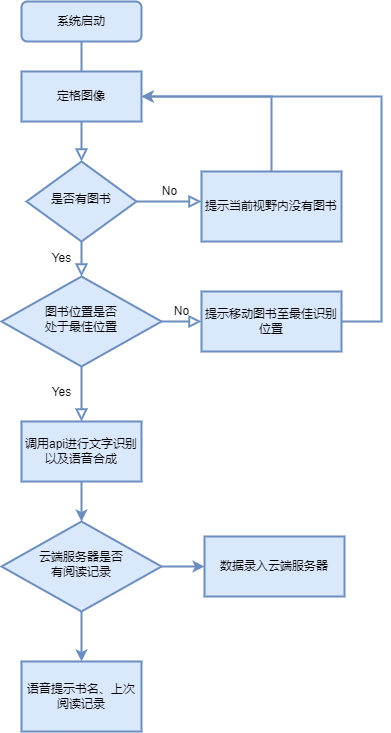

The diagram above was exported from draw.io. Its source (the exported page's mxGraphModel, read from the mxfile embedded in the PNG):
<mxGraphModel dx="1483" dy="781" grid="1" gridSize="10" guides="1" tooltips="1" connect="1" arrows="1" fold="1" page="1" pageScale="1" pageWidth="827" pageHeight="1169" math="0" shadow="0">
  <root>
    <mxCell id="WIyWlLk6GJQsqaUBKTNV-0" />
    <mxCell id="WIyWlLk6GJQsqaUBKTNV-1" parent="WIyWlLk6GJQsqaUBKTNV-0" />
    <mxCell id="WIyWlLk6GJQsqaUBKTNV-2" value="" style="rounded=0;html=1;jettySize=auto;orthogonalLoop=1;fontSize=11;endArrow=block;endFill=0;endSize=8;strokeWidth=2;shadow=0;labelBackgroundColor=none;edgeStyle=orthogonalEdgeStyle;startArrow=none;fillColor=#dae8fc;strokeColor=#6c8ebf;" parent="WIyWlLk6GJQsqaUBKTNV-1" source="LGOzDh5yoyuiN_9vabjJ-0" target="WIyWlLk6GJQsqaUBKTNV-6" edge="1">
      <mxGeometry relative="1" as="geometry" />
    </mxCell>
    <mxCell id="WIyWlLk6GJQsqaUBKTNV-3" value="系统启动" style="rounded=1;whiteSpace=wrap;html=1;fontSize=12;glass=0;strokeWidth=2;shadow=0;fillColor=#dae8fc;strokeColor=#6c8ebf;" parent="WIyWlLk6GJQsqaUBKTNV-1" vertex="1">
      <mxGeometry x="160" y="60" width="120" height="40" as="geometry" />
    </mxCell>
    <mxCell id="WIyWlLk6GJQsqaUBKTNV-4" value="Yes" style="rounded=0;html=1;jettySize=auto;orthogonalLoop=1;fontSize=11;endArrow=block;endFill=0;endSize=8;strokeWidth=2;shadow=0;labelBackgroundColor=none;edgeStyle=orthogonalEdgeStyle;fillColor=#dae8fc;strokeColor=#6c8ebf;" parent="WIyWlLk6GJQsqaUBKTNV-1" source="WIyWlLk6GJQsqaUBKTNV-6" target="WIyWlLk6GJQsqaUBKTNV-10" edge="1">
      <mxGeometry y="20" relative="1" as="geometry">
        <mxPoint as="offset" />
      </mxGeometry>
    </mxCell>
    <mxCell id="WIyWlLk6GJQsqaUBKTNV-5" value="No" style="edgeStyle=orthogonalEdgeStyle;rounded=0;html=1;jettySize=auto;orthogonalLoop=1;fontSize=11;endArrow=block;endFill=0;endSize=8;strokeWidth=2;shadow=0;labelBackgroundColor=none;fillColor=#dae8fc;strokeColor=#6c8ebf;" parent="WIyWlLk6GJQsqaUBKTNV-1" source="WIyWlLk6GJQsqaUBKTNV-6" edge="1">
      <mxGeometry y="10" relative="1" as="geometry">
        <mxPoint as="offset" />
        <mxPoint x="340" y="260" as="targetPoint" />
      </mxGeometry>
    </mxCell>
    <mxCell id="WIyWlLk6GJQsqaUBKTNV-6" value="是否有图书" style="rhombus;whiteSpace=wrap;html=1;shadow=0;fontFamily=Helvetica;fontSize=12;align=center;strokeWidth=2;spacing=6;spacingTop=-4;fillColor=#dae8fc;strokeColor=#6c8ebf;" parent="WIyWlLk6GJQsqaUBKTNV-1" vertex="1">
      <mxGeometry x="165" y="220" width="110" height="80" as="geometry" />
    </mxCell>
    <mxCell id="LGOzDh5yoyuiN_9vabjJ-5" value="" style="edgeStyle=orthogonalEdgeStyle;rounded=0;orthogonalLoop=1;jettySize=auto;html=1;entryX=1;entryY=0.5;entryDx=0;entryDy=0;strokeWidth=2;exitX=0.5;exitY=0;exitDx=0;exitDy=0;fillColor=#dae8fc;strokeColor=#6c8ebf;" parent="WIyWlLk6GJQsqaUBKTNV-1" source="6vnUHvp8IGAtt2fDuvRv-10" target="LGOzDh5yoyuiN_9vabjJ-0" edge="1">
      <mxGeometry relative="1" as="geometry">
        <mxPoint x="410" y="140" as="targetPoint" />
        <Array as="points">
          <mxPoint x="410" y="155" />
        </Array>
        <mxPoint x="410" y="225" as="sourcePoint" />
      </mxGeometry>
    </mxCell>
    <mxCell id="WIyWlLk6GJQsqaUBKTNV-8" value="Yes" style="rounded=0;html=1;jettySize=auto;orthogonalLoop=1;fontSize=11;endArrow=block;endFill=0;endSize=8;strokeWidth=2;shadow=0;labelBackgroundColor=none;edgeStyle=orthogonalEdgeStyle;fillColor=#dae8fc;strokeColor=#6c8ebf;entryX=0.5;entryY=0;entryDx=0;entryDy=0;" parent="WIyWlLk6GJQsqaUBKTNV-1" source="WIyWlLk6GJQsqaUBKTNV-10" target="6vnUHvp8IGAtt2fDuvRv-9" edge="1">
      <mxGeometry x="-0.0909" y="-20" relative="1" as="geometry">
        <mxPoint as="offset" />
        <mxPoint x="240" y="480" as="targetPoint" />
      </mxGeometry>
    </mxCell>
    <mxCell id="WIyWlLk6GJQsqaUBKTNV-9" value="No" style="edgeStyle=orthogonalEdgeStyle;rounded=0;html=1;jettySize=auto;orthogonalLoop=1;fontSize=11;endArrow=block;endFill=0;endSize=8;strokeWidth=2;shadow=0;labelBackgroundColor=none;fillColor=#dae8fc;strokeColor=#6c8ebf;" parent="WIyWlLk6GJQsqaUBKTNV-1" source="WIyWlLk6GJQsqaUBKTNV-10" edge="1">
      <mxGeometry y="10" relative="1" as="geometry">
        <mxPoint as="offset" />
        <mxPoint x="340" y="380" as="targetPoint" />
      </mxGeometry>
    </mxCell>
    <mxCell id="WIyWlLk6GJQsqaUBKTNV-10" value="图书位置是否&lt;br&gt;处于最佳位置" style="rhombus;whiteSpace=wrap;html=1;shadow=0;fontFamily=Helvetica;fontSize=12;align=center;strokeWidth=2;spacing=6;spacingTop=-4;fillColor=#dae8fc;strokeColor=#6c8ebf;" parent="WIyWlLk6GJQsqaUBKTNV-1" vertex="1">
      <mxGeometry x="140" y="335" width="160" height="90" as="geometry" />
    </mxCell>
    <mxCell id="LGOzDh5yoyuiN_9vabjJ-6" style="edgeStyle=orthogonalEdgeStyle;rounded=0;orthogonalLoop=1;jettySize=auto;html=1;exitX=1;exitY=0.5;exitDx=0;exitDy=0;entryX=1;entryY=0.5;entryDx=0;entryDy=0;strokeWidth=2;fillColor=#dae8fc;strokeColor=#6c8ebf;" parent="WIyWlLk6GJQsqaUBKTNV-1" source="6vnUHvp8IGAtt2fDuvRv-11" target="LGOzDh5yoyuiN_9vabjJ-0" edge="1">
      <mxGeometry relative="1" as="geometry">
        <mxPoint x="480" y="380" as="sourcePoint" />
        <Array as="points">
          <mxPoint x="520" y="380" />
          <mxPoint x="520" y="155" />
        </Array>
      </mxGeometry>
    </mxCell>
    <mxCell id="LGOzDh5yoyuiN_9vabjJ-0" value="定格图像" style="rounded=0;whiteSpace=wrap;html=1;fillColor=#dae8fc;strokeColor=#6c8ebf;strokeWidth=2;" parent="WIyWlLk6GJQsqaUBKTNV-1" vertex="1">
      <mxGeometry x="160" y="130" width="120" height="50" as="geometry" />
    </mxCell>
    <mxCell id="LGOzDh5yoyuiN_9vabjJ-1" value="" style="rounded=0;html=1;jettySize=auto;orthogonalLoop=1;fontSize=11;endArrow=none;endFill=0;endSize=8;strokeWidth=2;shadow=0;labelBackgroundColor=none;edgeStyle=orthogonalEdgeStyle;fillColor=#dae8fc;strokeColor=#6c8ebf;" parent="WIyWlLk6GJQsqaUBKTNV-1" source="WIyWlLk6GJQsqaUBKTNV-3" target="LGOzDh5yoyuiN_9vabjJ-0" edge="1">
      <mxGeometry relative="1" as="geometry">
        <mxPoint x="240" y="100" as="sourcePoint" />
        <mxPoint x="240" y="220" as="targetPoint" />
      </mxGeometry>
    </mxCell>
    <mxCell id="6vnUHvp8IGAtt2fDuvRv-13" value="" style="edgeStyle=orthogonalEdgeStyle;rounded=0;orthogonalLoop=1;jettySize=auto;html=1;strokeWidth=2;fillColor=#dae8fc;strokeColor=#6c8ebf;" edge="1" parent="WIyWlLk6GJQsqaUBKTNV-1" source="6vnUHvp8IGAtt2fDuvRv-9" target="6vnUHvp8IGAtt2fDuvRv-12">
      <mxGeometry relative="1" as="geometry" />
    </mxCell>
    <mxCell id="6vnUHvp8IGAtt2fDuvRv-9" value="调用api进行文字识别以及语音合成" style="rounded=0;whiteSpace=wrap;html=1;strokeWidth=2;fillColor=#dae8fc;strokeColor=#6c8ebf;" vertex="1" parent="WIyWlLk6GJQsqaUBKTNV-1">
      <mxGeometry x="160" y="480" width="120" height="60" as="geometry" />
    </mxCell>
    <mxCell id="6vnUHvp8IGAtt2fDuvRv-10" value="提示当前视野内没有图书" style="rounded=0;whiteSpace=wrap;html=1;strokeWidth=2;fillColor=#dae8fc;strokeColor=#6c8ebf;" vertex="1" parent="WIyWlLk6GJQsqaUBKTNV-1">
      <mxGeometry x="340" y="230" width="140" height="70" as="geometry" />
    </mxCell>
    <mxCell id="6vnUHvp8IGAtt2fDuvRv-11" value="提示移动图书至最佳识别位置" style="rounded=0;whiteSpace=wrap;html=1;strokeWidth=2;fillColor=#dae8fc;strokeColor=#6c8ebf;" vertex="1" parent="WIyWlLk6GJQsqaUBKTNV-1">
      <mxGeometry x="340" y="350" width="140" height="60" as="geometry" />
    </mxCell>
    <mxCell id="6vnUHvp8IGAtt2fDuvRv-16" value="" style="edgeStyle=orthogonalEdgeStyle;rounded=0;orthogonalLoop=1;jettySize=auto;html=1;strokeWidth=2;fillColor=#dae8fc;strokeColor=#6c8ebf;" edge="1" parent="WIyWlLk6GJQsqaUBKTNV-1" source="6vnUHvp8IGAtt2fDuvRv-12" target="6vnUHvp8IGAtt2fDuvRv-15">
      <mxGeometry relative="1" as="geometry" />
    </mxCell>
    <mxCell id="6vnUHvp8IGAtt2fDuvRv-17" value="" style="edgeStyle=orthogonalEdgeStyle;rounded=0;orthogonalLoop=1;jettySize=auto;html=1;strokeWidth=2;fillColor=#dae8fc;strokeColor=#6c8ebf;entryX=0;entryY=0.5;entryDx=0;entryDy=0;" edge="1" parent="WIyWlLk6GJQsqaUBKTNV-1" source="6vnUHvp8IGAtt2fDuvRv-12" target="6vnUHvp8IGAtt2fDuvRv-14">
      <mxGeometry relative="1" as="geometry">
        <mxPoint x="324" y="625" as="targetPoint" />
      </mxGeometry>
    </mxCell>
    <mxCell id="6vnUHvp8IGAtt2fDuvRv-12" value="云端服务器是否&lt;br&gt;有阅读记录" style="rhombus;whiteSpace=wrap;html=1;shadow=0;fontFamily=Helvetica;fontSize=12;align=center;strokeWidth=2;spacing=6;spacingTop=-4;fillColor=#dae8fc;strokeColor=#6c8ebf;" vertex="1" parent="WIyWlLk6GJQsqaUBKTNV-1">
      <mxGeometry x="140" y="580" width="160" height="90" as="geometry" />
    </mxCell>
    <mxCell id="6vnUHvp8IGAtt2fDuvRv-14" value="数据录入云端服务器" style="rounded=0;whiteSpace=wrap;html=1;strokeWidth=2;fillColor=#dae8fc;strokeColor=#6c8ebf;" vertex="1" parent="WIyWlLk6GJQsqaUBKTNV-1">
      <mxGeometry x="343" y="595" width="140" height="60" as="geometry" />
    </mxCell>
    <mxCell id="6vnUHvp8IGAtt2fDuvRv-15" value="语音提示书名、上次阅读记录" style="rounded=0;whiteSpace=wrap;html=1;strokeWidth=2;fillColor=#dae8fc;strokeColor=#6c8ebf;" vertex="1" parent="WIyWlLk6GJQsqaUBKTNV-1">
      <mxGeometry x="160" y="720" width="120" height="70" as="geometry" />
    </mxCell>
  </root>
</mxGraphModel>